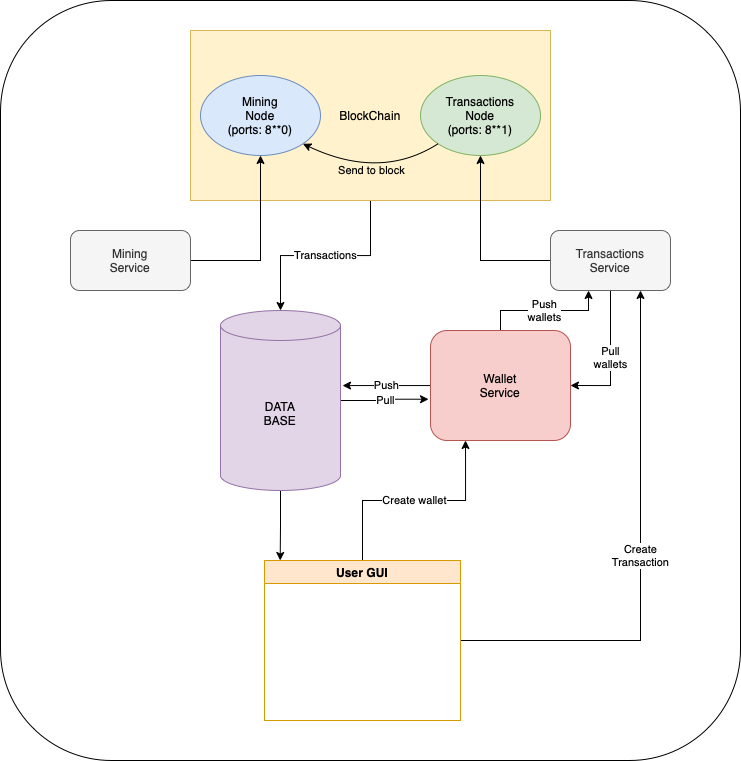

The diagram above was exported from draw.io. Its source (the exported page's mxGraphModel, read from the mxfile embedded in the PNG):
<mxGraphModel dx="1148" dy="782" grid="1" gridSize="10" guides="1" tooltips="1" connect="1" arrows="1" fold="1" page="1" pageScale="1" pageWidth="827" pageHeight="1169" math="0" shadow="0">
  <root>
    <mxCell id="0" />
    <mxCell id="1" parent="0" />
    <mxCell id="NR9u5ILIimB03pqNvdod-55" value="" style="rounded=1;whiteSpace=wrap;html=1;labelBackgroundColor=none;" vertex="1" parent="1">
      <mxGeometry x="50" y="50" width="740" height="760" as="geometry" />
    </mxCell>
    <mxCell id="NR9u5ILIimB03pqNvdod-25" value="Transactions" style="edgeStyle=orthogonalEdgeStyle;rounded=0;orthogonalLoop=1;jettySize=auto;html=1;" edge="1" parent="1" source="NR9u5ILIimB03pqNvdod-3" target="NR9u5ILIimB03pqNvdod-7">
      <mxGeometry relative="1" as="geometry" />
    </mxCell>
    <mxCell id="NR9u5ILIimB03pqNvdod-3" value="BlockChain" style="rounded=0;whiteSpace=wrap;html=1;fillColor=#fff2cc;strokeColor=#d6b656;" vertex="1" parent="1">
      <mxGeometry x="240" y="80" width="360" height="170" as="geometry" />
    </mxCell>
    <mxCell id="NR9u5ILIimB03pqNvdod-5" value="Mining&lt;br&gt;Node&lt;br&gt;(ports: 8**0)" style="ellipse;whiteSpace=wrap;html=1;fillColor=#dae8fc;strokeColor=#6c8ebf;" vertex="1" parent="1">
      <mxGeometry x="250" y="125" width="120" height="80" as="geometry" />
    </mxCell>
    <mxCell id="NR9u5ILIimB03pqNvdod-6" value="Transactions&lt;br&gt;Node&lt;br&gt;(ports: 8**1)" style="ellipse;whiteSpace=wrap;html=1;fillColor=#d5e8d4;strokeColor=#82b366;" vertex="1" parent="1">
      <mxGeometry x="470" y="125" width="120" height="80" as="geometry" />
    </mxCell>
    <mxCell id="NR9u5ILIimB03pqNvdod-35" style="edgeStyle=orthogonalEdgeStyle;rounded=0;orthogonalLoop=1;jettySize=auto;html=1;entryX=0.08;entryY=0;entryDx=0;entryDy=0;entryPerimeter=0;" edge="1" parent="1" source="NR9u5ILIimB03pqNvdod-7" target="NR9u5ILIimB03pqNvdod-29">
      <mxGeometry relative="1" as="geometry" />
    </mxCell>
    <mxCell id="NR9u5ILIimB03pqNvdod-44" value="Pull" style="edgeStyle=orthogonalEdgeStyle;rounded=0;orthogonalLoop=1;jettySize=auto;html=1;entryX=-0.014;entryY=0.625;entryDx=0;entryDy=0;entryPerimeter=0;" edge="1" parent="1" source="NR9u5ILIimB03pqNvdod-7" target="NR9u5ILIimB03pqNvdod-14">
      <mxGeometry relative="1" as="geometry" />
    </mxCell>
    <mxCell id="NR9u5ILIimB03pqNvdod-7" value="DATA&lt;br&gt;BASE" style="shape=cylinder3;whiteSpace=wrap;html=1;boundedLbl=1;backgroundOutline=1;size=15;fillColor=#e1d5e7;strokeColor=#9673a6;" vertex="1" parent="1">
      <mxGeometry x="270" y="360" width="120" height="180" as="geometry" />
    </mxCell>
    <mxCell id="NR9u5ILIimB03pqNvdod-9" style="edgeStyle=orthogonalEdgeStyle;rounded=0;orthogonalLoop=1;jettySize=auto;html=1;" edge="1" parent="1" source="NR9u5ILIimB03pqNvdod-8" target="NR9u5ILIimB03pqNvdod-5">
      <mxGeometry relative="1" as="geometry" />
    </mxCell>
    <mxCell id="NR9u5ILIimB03pqNvdod-8" value="Mining&lt;br&gt;Service" style="rounded=1;whiteSpace=wrap;html=1;fillColor=#f5f5f5;fontColor=#333333;strokeColor=#666666;" vertex="1" parent="1">
      <mxGeometry x="120" y="280" width="120" height="60" as="geometry" />
    </mxCell>
    <mxCell id="NR9u5ILIimB03pqNvdod-11" style="edgeStyle=orthogonalEdgeStyle;rounded=0;orthogonalLoop=1;jettySize=auto;html=1;" edge="1" parent="1" source="NR9u5ILIimB03pqNvdod-10" target="NR9u5ILIimB03pqNvdod-6">
      <mxGeometry relative="1" as="geometry" />
    </mxCell>
    <mxCell id="NR9u5ILIimB03pqNvdod-50" value="Pull&lt;br&gt;wallets" style="edgeStyle=orthogonalEdgeStyle;rounded=0;orthogonalLoop=1;jettySize=auto;html=1;entryX=1;entryY=0.5;entryDx=0;entryDy=0;" edge="1" parent="1" source="NR9u5ILIimB03pqNvdod-10" target="NR9u5ILIimB03pqNvdod-14">
      <mxGeometry relative="1" as="geometry" />
    </mxCell>
    <mxCell id="NR9u5ILIimB03pqNvdod-10" value="Transactions&lt;br&gt;Service" style="rounded=1;whiteSpace=wrap;html=1;fillColor=#f5f5f5;strokeColor=#666666;fontColor=#333333;" vertex="1" parent="1">
      <mxGeometry x="600" y="280" width="120" height="60" as="geometry" />
    </mxCell>
    <mxCell id="NR9u5ILIimB03pqNvdod-45" value="Push" style="edgeStyle=orthogonalEdgeStyle;rounded=0;orthogonalLoop=1;jettySize=auto;html=1;entryX=1.017;entryY=0.417;entryDx=0;entryDy=0;entryPerimeter=0;" edge="1" parent="1" source="NR9u5ILIimB03pqNvdod-14" target="NR9u5ILIimB03pqNvdod-7">
      <mxGeometry relative="1" as="geometry" />
    </mxCell>
    <mxCell id="NR9u5ILIimB03pqNvdod-51" value="Push&lt;br&gt;wallets" style="edgeStyle=orthogonalEdgeStyle;rounded=0;orthogonalLoop=1;jettySize=auto;html=1;entryX=0.317;entryY=1;entryDx=0;entryDy=0;entryPerimeter=0;" edge="1" parent="1" source="NR9u5ILIimB03pqNvdod-14" target="NR9u5ILIimB03pqNvdod-10">
      <mxGeometry relative="1" as="geometry" />
    </mxCell>
    <mxCell id="NR9u5ILIimB03pqNvdod-14" value="Wallet&lt;br&gt;Service" style="rounded=1;whiteSpace=wrap;html=1;fillColor=#f8cecc;strokeColor=#b85450;" vertex="1" parent="1">
      <mxGeometry x="480" y="380" width="140" height="110" as="geometry" />
    </mxCell>
    <mxCell id="NR9u5ILIimB03pqNvdod-31" value="Create wallet" style="edgeStyle=orthogonalEdgeStyle;rounded=0;orthogonalLoop=1;jettySize=auto;html=1;entryX=0.25;entryY=1;entryDx=0;entryDy=0;" edge="1" parent="1" source="NR9u5ILIimB03pqNvdod-29" target="NR9u5ILIimB03pqNvdod-14">
      <mxGeometry relative="1" as="geometry" />
    </mxCell>
    <mxCell id="NR9u5ILIimB03pqNvdod-34" value="Create&lt;br&gt;Transaction" style="edgeStyle=orthogonalEdgeStyle;rounded=0;orthogonalLoop=1;jettySize=auto;html=1;entryX=0.75;entryY=1;entryDx=0;entryDy=0;" edge="1" parent="1" source="NR9u5ILIimB03pqNvdod-29" target="NR9u5ILIimB03pqNvdod-10">
      <mxGeometry relative="1" as="geometry" />
    </mxCell>
    <mxCell id="NR9u5ILIimB03pqNvdod-29" value="User GUI" style="swimlane;fillColor=#ffe6cc;strokeColor=#d79b00;" vertex="1" parent="1">
      <mxGeometry x="314" y="610" width="196" height="160" as="geometry" />
    </mxCell>
    <mxCell id="NR9u5ILIimB03pqNvdod-53" value="" style="curved=1;endArrow=classic;html=1;rounded=0;exitX=0;exitY=1;exitDx=0;exitDy=0;entryX=1;entryY=1;entryDx=0;entryDy=0;" edge="1" parent="1" source="NR9u5ILIimB03pqNvdod-6" target="NR9u5ILIimB03pqNvdod-5">
      <mxGeometry width="50" height="50" relative="1" as="geometry">
        <mxPoint x="310" y="480" as="sourcePoint" />
        <mxPoint x="350" y="200" as="targetPoint" />
        <Array as="points">
          <mxPoint x="430" y="230" />
        </Array>
      </mxGeometry>
    </mxCell>
    <mxCell id="NR9u5ILIimB03pqNvdod-54" value="Send to block" style="edgeLabel;html=1;align=center;verticalAlign=middle;resizable=0;points=[];labelBackgroundColor=none;" vertex="1" connectable="0" parent="NR9u5ILIimB03pqNvdod-53">
      <mxGeometry x="-0.4306" y="-11" relative="1" as="geometry">
        <mxPoint x="-25" y="12" as="offset" />
      </mxGeometry>
    </mxCell>
  </root>
</mxGraphModel>